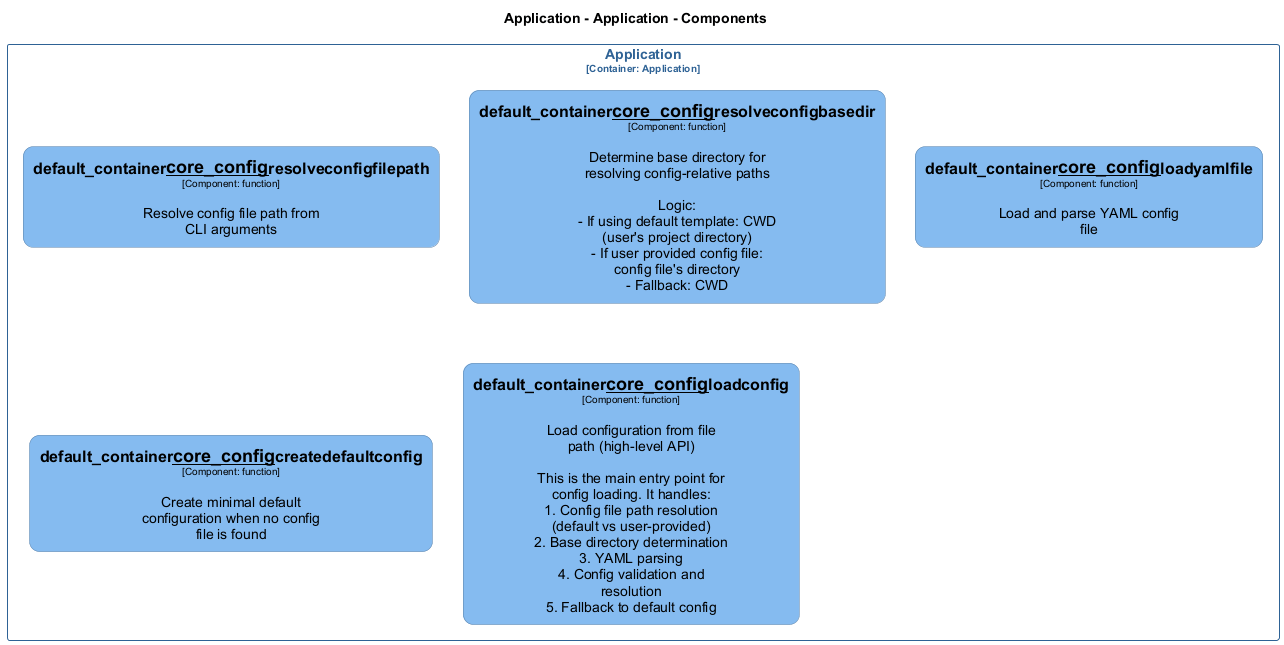

The diagram above was rendered by PlantUML. Its source (embedded in the PNG):
@startuml
set separator none
title Application - Application - Components

top to bottom direction
skinparam ranksep 60
skinparam nodesep 30

skinparam {
  arrowFontSize 10
  defaultTextAlignment center
  wrapWidth 200
  maxMessageSize 100
  defaultFontName "Arial"
}

hide stereotype

skinparam rectangle<<Application.Application.default_container__core_config__createdefaultconfig>> {
  BackgroundColor #85bbf0
  FontColor #000000
  BorderColor #5d82a8
  roundCorner 20
  shadowing false
}
skinparam rectangle<<Application.Application.default_container__core_config__loadconfig>> {
  BackgroundColor #85bbf0
  FontColor #000000
  BorderColor #5d82a8
  roundCorner 20
  shadowing false
}
skinparam rectangle<<Application.Application.default_container__core_config__loadyamlfile>> {
  BackgroundColor #85bbf0
  FontColor #000000
  BorderColor #5d82a8
  roundCorner 20
  shadowing false
}
skinparam rectangle<<Application.Application.default_container__core_config__resolveconfigbasedir>> {
  BackgroundColor #85bbf0
  FontColor #000000
  BorderColor #5d82a8
  roundCorner 20
  shadowing false
}
skinparam rectangle<<Application.Application.default_container__core_config__resolveconfigfilepath>> {
  BackgroundColor #85bbf0
  FontColor #000000
  BorderColor #5d82a8
  roundCorner 20
  shadowing false
}
skinparam rectangle<<Application.Application>> {
  BorderColor #2e6295
  FontColor #2e6295
  shadowing false
}

rectangle "Application\n<size:10>[Container: Application]</size>" <<Application.Application>> {
  rectangle "==default_container__core_config__resolveconfigfilepath\n<size:10>[Component: function]</size>\n\nResolve config file path from CLI arguments" <<Application.Application.default_container__core_config__resolveconfigfilepath>> as Application.Application.default_container__core_config__resolveconfigfilepath
  rectangle "==default_container__core_config__resolveconfigbasedir\n<size:10>[Component: function]</size>\n\nDetermine base directory for resolving config-relative paths\n\nLogic:\n- If using default template: CWD (user's project directory)\n- If user provided config file: config file's directory\n- Fallback: CWD" <<Application.Application.default_container__core_config__resolveconfigbasedir>> as Application.Application.default_container__core_config__resolveconfigbasedir
  rectangle "==default_container__core_config__loadyamlfile\n<size:10>[Component: function]</size>\n\nLoad and parse YAML config file" <<Application.Application.default_container__core_config__loadyamlfile>> as Application.Application.default_container__core_config__loadyamlfile
  rectangle "==default_container__core_config__createdefaultconfig\n<size:10>[Component: function]</size>\n\nCreate minimal default configuration when no config file is found" <<Application.Application.default_container__core_config__createdefaultconfig>> as Application.Application.default_container__core_config__createdefaultconfig
  rectangle "==default_container__core_config__loadconfig\n<size:10>[Component: function]</size>\n\nLoad configuration from file path (high-level API)\n\nThis is the main entry point for config loading. It handles:\n1. Config file path resolution (default vs user-provided)\n2. Base directory determination\n3. YAML parsing\n4. Config validation and resolution\n5. Fallback to default config" <<Application.Application.default_container__core_config__loadconfig>> as Application.Application.default_container__core_config__loadconfig
}

@enduml